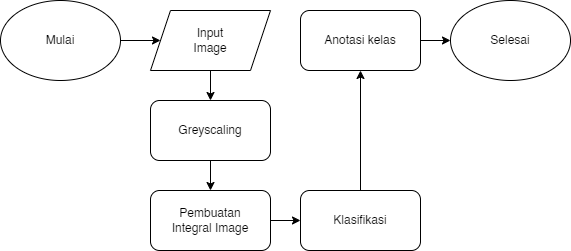

The diagram above was exported from draw.io. Its source (the exported page's mxGraphModel, read from the mxfile embedded in the PNG):
<mxGraphModel dx="683" dy="337" grid="1" gridSize="10" guides="1" tooltips="1" connect="1" arrows="1" fold="1" page="1" pageScale="1" pageWidth="850" pageHeight="1100" math="0" shadow="0">
  <root>
    <mxCell id="0" />
    <mxCell id="1" parent="0" />
    <mxCell id="b_ofp_myBg1mb2O7S8eZ-3" style="edgeStyle=orthogonalEdgeStyle;rounded=0;orthogonalLoop=1;jettySize=auto;html=1;entryX=0;entryY=0.5;entryDx=0;entryDy=0;" edge="1" parent="1" source="b_ofp_myBg1mb2O7S8eZ-1" target="b_ofp_myBg1mb2O7S8eZ-2">
      <mxGeometry relative="1" as="geometry" />
    </mxCell>
    <mxCell id="b_ofp_myBg1mb2O7S8eZ-1" value="Mulai" style="ellipse;whiteSpace=wrap;html=1;" vertex="1" parent="1">
      <mxGeometry width="120" height="80" as="geometry" />
    </mxCell>
    <mxCell id="b_ofp_myBg1mb2O7S8eZ-10" style="edgeStyle=orthogonalEdgeStyle;rounded=0;orthogonalLoop=1;jettySize=auto;html=1;entryX=0.5;entryY=0;entryDx=0;entryDy=0;" edge="1" parent="1" source="b_ofp_myBg1mb2O7S8eZ-2" target="b_ofp_myBg1mb2O7S8eZ-4">
      <mxGeometry relative="1" as="geometry" />
    </mxCell>
    <mxCell id="b_ofp_myBg1mb2O7S8eZ-2" value="Input&lt;br&gt;Image" style="shape=parallelogram;perimeter=parallelogramPerimeter;whiteSpace=wrap;html=1;fixedSize=1;" vertex="1" parent="1">
      <mxGeometry x="150" y="10" width="120" height="60" as="geometry" />
    </mxCell>
    <mxCell id="b_ofp_myBg1mb2O7S8eZ-11" style="edgeStyle=orthogonalEdgeStyle;rounded=0;orthogonalLoop=1;jettySize=auto;html=1;entryX=0.5;entryY=0;entryDx=0;entryDy=0;" edge="1" parent="1" source="b_ofp_myBg1mb2O7S8eZ-4" target="b_ofp_myBg1mb2O7S8eZ-5">
      <mxGeometry relative="1" as="geometry" />
    </mxCell>
    <mxCell id="b_ofp_myBg1mb2O7S8eZ-4" value="Greyscaling" style="rounded=1;whiteSpace=wrap;html=1;" vertex="1" parent="1">
      <mxGeometry x="150" y="100" width="120" height="60" as="geometry" />
    </mxCell>
    <mxCell id="b_ofp_myBg1mb2O7S8eZ-12" style="edgeStyle=orthogonalEdgeStyle;rounded=0;orthogonalLoop=1;jettySize=auto;html=1;entryX=0;entryY=0.5;entryDx=0;entryDy=0;" edge="1" parent="1" source="b_ofp_myBg1mb2O7S8eZ-5" target="b_ofp_myBg1mb2O7S8eZ-6">
      <mxGeometry relative="1" as="geometry" />
    </mxCell>
    <mxCell id="b_ofp_myBg1mb2O7S8eZ-5" value="Pembuatan&lt;br&gt;Integral Image" style="rounded=1;whiteSpace=wrap;html=1;" vertex="1" parent="1">
      <mxGeometry x="150" y="190" width="120" height="60" as="geometry" />
    </mxCell>
    <mxCell id="b_ofp_myBg1mb2O7S8eZ-13" style="edgeStyle=orthogonalEdgeStyle;rounded=0;orthogonalLoop=1;jettySize=auto;html=1;entryX=0.5;entryY=1;entryDx=0;entryDy=0;" edge="1" parent="1" source="b_ofp_myBg1mb2O7S8eZ-6" target="b_ofp_myBg1mb2O7S8eZ-7">
      <mxGeometry relative="1" as="geometry" />
    </mxCell>
    <mxCell id="b_ofp_myBg1mb2O7S8eZ-6" value="Klasifikasi" style="rounded=1;whiteSpace=wrap;html=1;" vertex="1" parent="1">
      <mxGeometry x="300" y="190" width="120" height="60" as="geometry" />
    </mxCell>
    <mxCell id="b_ofp_myBg1mb2O7S8eZ-14" style="edgeStyle=orthogonalEdgeStyle;rounded=0;orthogonalLoop=1;jettySize=auto;html=1;entryX=0;entryY=0.5;entryDx=0;entryDy=0;" edge="1" parent="1" source="b_ofp_myBg1mb2O7S8eZ-7" target="b_ofp_myBg1mb2O7S8eZ-8">
      <mxGeometry relative="1" as="geometry" />
    </mxCell>
    <mxCell id="b_ofp_myBg1mb2O7S8eZ-7" value="Anotasi kelas" style="rounded=1;whiteSpace=wrap;html=1;" vertex="1" parent="1">
      <mxGeometry x="300" y="10" width="120" height="60" as="geometry" />
    </mxCell>
    <mxCell id="b_ofp_myBg1mb2O7S8eZ-8" value="Selesai" style="ellipse;whiteSpace=wrap;html=1;" vertex="1" parent="1">
      <mxGeometry x="450" width="120" height="80" as="geometry" />
    </mxCell>
  </root>
</mxGraphModel>